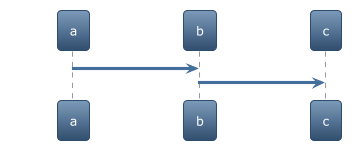

The diagram above was rendered by PlantUML. Its source (embedded in the PNG):
@startuml
!theme spacelab
a -> b
b -> c
@enduml